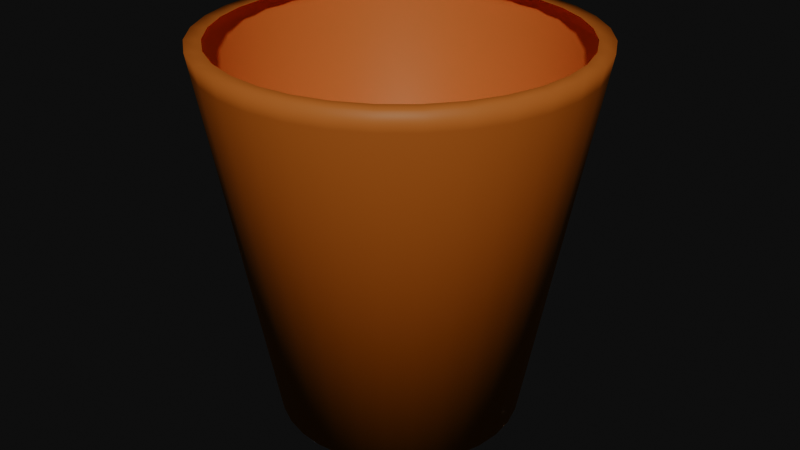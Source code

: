 # Source: bin.blend  (saved by Blender 4.2.66; exported with 4.5.12 LTS)
import bpy
from mathutils import Matrix  # noqa: F401  (used for matrix-valued properties, if any)

bpy.ops.wm.read_factory_settings(use_empty=True)
scene = bpy.context.scene
scene.name = 'Scene'

# ---- collections
col_collection = bpy.data.collections.new('Collection'); scene.collection.children.link(col_collection)

# ---- materials (node trees are filled in below, after node groups)
mat_material = bpy.data.materials.new('Material')

# ---- material node trees
mat_material.use_nodes = True; mat_material.node_tree.nodes.clear()
_N = mat_material.node_tree.nodes; _L = mat_material.node_tree.links
n0 = _N.new('ShaderNodeBsdfPrincipled'); n0.name = 'Principled BSDF'; n0.location = (10, 300)
n0.inputs[0].default_value = (1.0, 0.4233, 0.05448, 1.0)
n1 = _N.new('ShaderNodeOutputMaterial'); n1.name = 'Material Output'; n1.location = (300, 300)
_L.new(n0.outputs[0], n1.inputs[0])
n1.is_active_output = True

# ---- world
world_world = bpy.data.worlds.new('World'); scene.world = world_world
world_world.use_nodes = True; world_world.node_tree.nodes.clear()
_N = world_world.node_tree.nodes; _L = world_world.node_tree.links
n0 = _N.new('ShaderNodeOutputWorld'); n0.name = 'World Output'; n0.location = (300, 300)
n1 = _N.new('ShaderNodeBackground'); n1.name = 'Background'; n1.location = (10, 300)
n1.inputs[0].default_value = (0.05088, 0.05088, 0.05088, 1.0)
_L.new(n1.outputs[0], n0.inputs[0])
n0.is_active_output = True
world_world.color = (0.05088, 0.05088, 0.05088)
world_world.sun_shadow_jitter_overblur = 0.0

# ---- meshes
me_cylinder_001 = bpy.data.meshes.new('Cylinder.001')
me_cylinder_001.from_pydata([(0.0, 0.641, -1.0), (0.0, 0.9166, 1.0), (0.125, 0.6287, -1.0), (0.1788, 0.899, 1.0), (0.2453, 0.5922, -1.0), (0.3508, 0.8468, 1.0), (0.3561, 0.533, -1.0), (0.5092, 0.7621, 1.0), (0.4532, 0.4532, -1.0), (0.6481, 0.6481, 1.0), (0.533, 0.3561, -1.0), (0.7621, 0.5092, 1.0), (0.5922, 0.2453, -1.0), (0.8468, 0.3508, 1.0), (0.6287, 0.125, -1.0), (0.899, 0.1788, 1.0), (0.641, -2.675e-09, -1.0), (0.9166, 0.0, 1.0), (0.6287, -0.125, -1.0), (0.899, -0.1788, 1.0), (0.5922, -0.2453, -1.0), (0.8468, -0.3508, 1.0), (0.533, -0.3561, -1.0), (0.7621, -0.5092, 1.0), (0.4532, -0.4532, -1.0), (0.6481, -0.6481, 1.0), (0.3561, -0.533, -1.0), (0.5092, -0.7621, 1.0), (0.2453, -0.5922, -1.0), (0.3508, -0.8468, 1.0), (0.125, -0.6287, -1.0), (0.1788, -0.899, 1.0), (0.0, -0.641, -1.0), (0.0, -0.9166, 1.0), (-0.125, -0.6287, -1.0), (-0.1788, -0.899, 1.0), (-0.2453, -0.5922, -1.0), (-0.3508, -0.8468, 1.0), (-0.3561, -0.533, -1.0), (-0.5092, -0.7621, 1.0), (-0.4532, -0.4532, -1.0), (-0.6481, -0.6481, 1.0), (-0.533, -0.3561, -1.0), (-0.7621, -0.5092, 1.0), (-0.5922, -0.2453, -1.0), (-0.8468, -0.3508, 1.0), (-0.6287, -0.125, -1.0), (-0.899, -0.1788, 1.0), (-0.641, -2.675e-09, -1.0), (-0.9166, 0.0, 1.0), (-0.6287, 0.125, -1.0), (-0.899, 0.1788, 1.0), (-0.5922, 0.2453, -1.0), (-0.8468, 0.3508, 1.0), (-0.533, 0.3561, -1.0), (-0.7621, 0.5092, 1.0), (-0.4532, 0.4532, -1.0), (-0.6481, 0.6481, 1.0), (-0.3561, 0.533, -1.0), (-0.5092, 0.7621, 1.0), (-0.2453, 0.5922, -1.0), (-0.3508, 0.8468, 1.0), (-0.125, 0.6287, -1.0), (-0.1788, 0.899, 1.0), (0.1951, 0.9808, 1.0), (0.0, 1.0, 1.0), (0.3827, 0.9239, 1.0), (0.5556, 0.8315, 1.0), (0.7071, 0.7071, 1.0), (0.8315, 0.5556, 1.0), (0.9239, 0.3827, 1.0), (0.9808, 0.1951, 1.0), (1.0, 0.0, 1.0), (0.9808, -0.1951, 1.0), (0.9239, -0.3827, 1.0), (0.8315, -0.5556, 1.0), (0.7071, -0.7071, 1.0), (0.5556, -0.8315, 1.0), (0.3827, -0.9239, 1.0), (0.1951, -0.9808, 1.0), (0.0, -1.0, 1.0), (-0.1951, -0.9808, 1.0), (-0.3827, -0.9239, 1.0), (-0.5556, -0.8315, 1.0), (-0.7071, -0.7071, 1.0), (-0.8315, -0.5556, 1.0), (-0.9239, -0.3827, 1.0), (-0.9808, -0.1951, 1.0), (-1.0, 0.0, 1.0), (-0.9808, 0.1951, 1.0), (-0.9239, 0.3827, 1.0), (-0.8315, 0.5556, 1.0), (-0.7071, 0.7071, 1.0), (-0.5556, 0.8315, 1.0), (-0.3827, 0.9239, 1.0), (-0.1951, 0.9808, 1.0), (0.0, 0.9827, 0.9038), (0.1917, 0.9639, 0.9038), (0.3761, 0.9079, 0.9038), (0.546, 0.8171, 0.9038), (0.6949, 0.6949, 0.9038), (0.8171, 0.546, 0.9038), (0.9079, 0.3761, 0.9038), (0.9639, 0.1917, 0.9038), (0.9827, -1.286e-10, 0.9038), (0.9639, -0.1917, 0.9038), (0.9079, -0.3761, 0.9038), (0.8171, -0.546, 0.9038), (0.6949, -0.6949, 0.9038), (0.546, -0.8171, 0.9038), (0.3761, -0.9079, 0.9038), (0.1917, -0.9639, 0.9038), (0.0, -0.9827, 0.9038), (-0.1917, -0.9639, 0.9038), (-0.3761, -0.9079, 0.9038), (-0.546, -0.8171, 0.9038), (-0.6949, -0.6949, 0.9038), (-0.8171, -0.546, 0.9038), (-0.9079, -0.3761, 0.9038), (-0.9639, -0.1917, 0.9038), (-0.9827, -1.286e-10, 0.9038), (-0.9639, 0.1917, 0.9038), (-0.9079, 0.3761, 0.9038), (-0.8171, 0.546, 0.9038), (-0.6949, 0.6949, 0.9038), (-0.546, 0.8171, 0.9038), (-0.3761, 0.9079, 0.9038), (-0.1917, 0.9639, 0.9038)], [], [(96, 65, 64, 97), (97, 64, 66, 98), (98, 66, 67, 99), (99, 67, 68, 100), (100, 68, 69, 101), (101, 69, 70, 102), (102, 70, 71, 103), (103, 71, 72, 104), (104, 72, 73, 105), (105, 73, 74, 106), (106, 74, 75, 107), (107, 75, 76, 108), (108, 76, 77, 109), (109, 77, 78, 110), (110, 78, 79, 111), (111, 79, 80, 112), (112, 80, 81, 113), (113, 81, 82, 114), (114, 82, 83, 115), (115, 83, 84, 116), (116, 84, 85, 117), (117, 85, 86, 118), (118, 86, 87, 119), (119, 87, 88, 120), (120, 88, 89, 121), (121, 89, 90, 122), (122, 90, 91, 123), (123, 91, 92, 124), (124, 92, 93, 125), (125, 93, 94, 126), (126, 94, 95, 127), (127, 95, 65, 96), (0, 2, 4, 6, 8, 10, 12, 14, 16, 18, 20, 22, 24, 26, 28, 30, 32, 34, 36, 38, 40, 42, 44, 46, 48, 50, 52, 54, 56, 58, 60, 62), (1, 3, 64, 65), (3, 5, 66, 64), (5, 7, 67, 66), (7, 9, 68, 67), (9, 11, 69, 68), (11, 13, 70, 69), (13, 15, 71, 70), (15, 17, 72, 71), (17, 19, 73, 72), (19, 21, 74, 73), (21, 23, 75, 74), (23, 25, 76, 75), (25, 27, 77, 76), (27, 29, 78, 77), (29, 31, 79, 78), (31, 33, 80, 79), (33, 35, 81, 80), (35, 37, 82, 81), (37, 39, 83, 82), (39, 41, 84, 83), (41, 43, 85, 84), (43, 45, 86, 85), (45, 47, 87, 86), (47, 49, 88, 87), (49, 51, 89, 88), (51, 53, 90, 89), (53, 55, 91, 90), (55, 57, 92, 91), (57, 59, 93, 92), (59, 61, 94, 93), (61, 63, 95, 94), (63, 1, 65, 95), (62, 127, 96, 0), (60, 126, 127, 62), (58, 125, 126, 60), (56, 124, 125, 58), (54, 123, 124, 56), (52, 122, 123, 54), (50, 121, 122, 52), (48, 120, 121, 50), (46, 119, 120, 48), (44, 118, 119, 46), (42, 117, 118, 44), (40, 116, 117, 42), (38, 115, 116, 40), (36, 114, 115, 38), (34, 113, 114, 36), (32, 112, 113, 34), (30, 111, 112, 32), (28, 110, 111, 30), (26, 109, 110, 28), (24, 108, 109, 26), (22, 107, 108, 24), (20, 106, 107, 22), (18, 105, 106, 20), (16, 104, 105, 18), (14, 103, 104, 16), (12, 102, 103, 14), (10, 101, 102, 12), (8, 100, 101, 10), (6, 99, 100, 8), (4, 98, 99, 6), (2, 97, 98, 4), (0, 96, 97, 2)])
me_cylinder_001.polygons.foreach_set('use_smooth', [True] * 97)
_uv = me_cylinder_001.uv_layers.new(name='UVMap')
_uv.uv.foreach_set('vector', [1.0, 0.976, 1.0, 1.0, 0.9688, 1.0, 0.9688, 0.976, 0.9688, 0.976, 0.9688, 1.0, 0.9375, 1.0, 0.9375, 0.976, 0.9375, 0.976, 0.9375, 1.0, 0.9062, 1.0, 0.9062, 0.976, 0.9062, 0.976, 0.9062, 1.0, 0.875, 1.0, 0.875, 0.976, 0.875, 0.976, 0.875, 1.0, 0.8438, 1.0, 0.8438, 0.976, 0.8438, 0.976, 0.8438, 1.0, 0.8125, 1.0, 0.8125, 0.976, 0.8125, 0.976, 0.8125, 1.0, 0.7812, 1.0, 0.7812, 0.976, 0.7812, 0.976, 0.7812, 1.0, 0.75, 1.0, 0.75, 0.976, 0.75, 0.976, 0.75, 1.0, 0.7188, 1.0, 0.7188, 0.976, 0.7188, 0.976, 0.7188, 1.0, 0.6875, 1.0, 0.6875, 0.976, 0.6875, 0.976, 0.6875, 1.0, 0.6562, 1.0, 0.6562, 0.976, 0.6562, 0.976, 0.6562, 1.0, 0.625, 1.0, 0.625, 0.976, 0.625, 0.976, 0.625, 1.0, 0.5938, 1.0, 0.5938, 0.976, 0.5938, 0.976, 0.5938, 1.0, 0.5625, 1.0, 0.5625, 0.976, 0.5625, 0.976, 0.5625, 1.0, 0.5312, 1.0, 0.5312, 0.976, 0.5312, 0.976, 0.5312, 1.0, 0.5, 1.0, 0.5, 0.976, 0.5, 0.976, 0.5, 1.0, 0.4688, 1.0, 0.4688, 0.976, 0.4688, 0.976, 0.4688, 1.0, 0.4375, 1.0, 0.4375, 0.976, 0.4375, 0.976, 0.4375, 1.0, 0.4062, 1.0, 0.4062, 0.976, 0.4062, 0.976, 0.4062, 1.0, 0.375, 1.0, 0.375, 0.976, 0.375, 0.976, 0.375, 1.0, 0.3438, 1.0, 0.3438, 0.976, 0.3438, 0.976, 0.3438, 1.0, 0.3125, 1.0, 0.3125, 0.976, 0.3125, 0.976, 0.3125, 1.0, 0.2812, 1.0, 0.2812, 0.976, 0.2812, 0.976, 0.2812, 1.0, 0.25, 1.0, 0.25, 0.976, 0.25, 0.976, 0.25, 1.0, 0.2188, 1.0, 0.2188, 0.976, 0.2188, 0.976, 0.2188, 1.0, 0.1875, 1.0, 0.1875, 0.976, 0.1875, 0.976, 0.1875, 1.0, 0.1562, 1.0, 0.1562, 0.976, 0.1562, 0.976, 0.1562, 1.0, 0.125, 1.0, 0.125, 0.976, 0.125, 0.976, 0.125, 1.0, 0.09375, 1.0, 0.09375, 0.976, 0.09375, 0.976, 0.09375, 1.0, 0.0625, 1.0, 0.0625, 0.976, 0.0625, 0.976, 0.0625, 1.0, 0.03125, 1.0, 0.03125, 0.976, 0.03125, 0.976, 0.03125, 1.0, 0.0, 1.0, 0.0, 0.976, 0.75, 0.49, 0.7968, 0.4854, 0.8418, 0.4717, 0.8833, 0.4496, 0.9197, 0.4197, 0.9496, 0.3833, 0.9717, 0.3418, 0.9854, 0.2968, 0.99, 0.25, 0.9854, 0.2032, 0.9717, 0.1582, 0.9496, 0.1167, 0.9197, 0.08029, 0.8833, 0.05045, 0.8418, 0.02827, 0.7968, 0.01461, 0.75, 0.01, 0.7032, 0.01461, 0.6582, 0.02827, 0.6167, 0.05045, 0.5803, 0.08029, 0.5504, 0.1167, 0.5283, 0.1582, 0.5146, 0.2032, 0.51, 0.25, 0.5146, 0.2968, 0.5283, 0.3418, 0.5504, 0.3833, 0.5803, 0.4197, 0.6167, 0.4496, 0.6582, 0.4717, 0.7032, 0.4854, 0.25, 0.47, 0.2929, 0.4657, 0.2968, 0.4854, 0.25, 0.49, 0.2929, 0.4657, 0.3342, 0.4532, 0.3418, 0.4717, 0.2968, 0.4854, 0.3342, 0.4532, 0.3722, 0.4329, 0.3833, 0.4496, 0.3418, 0.4717, 0.3722, 0.4329, 0.4055, 0.4055, 0.4197, 0.4197, 0.3833, 0.4496, 0.4055, 0.4055, 0.4329, 0.3722, 0.4496, 0.3833, 0.4197, 0.4197, 0.4329, 0.3722, 0.4532, 0.3342, 0.4717, 0.3418, 0.4496, 0.3833, 0.4532, 0.3342, 0.4657, 0.2929, 0.4854, 0.2968, 0.4717, 0.3418, 0.4657, 0.2929, 0.47, 0.25, 0.49, 0.25, 0.4854, 0.2968, 0.47, 0.25, 0.4657, 0.2071, 0.4854, 0.2032, 0.49, 0.25, 0.4657, 0.2071, 0.4532, 0.1658, 0.4717, 0.1582, 0.4854, 0.2032, 0.4532, 0.1658, 0.4329, 0.1278, 0.4496, 0.1167, 0.4717, 0.1582, 0.4329, 0.1278, 0.4055, 0.09445, 0.4197, 0.08029, 0.4496, 0.1167, 0.4055, 0.09445, 0.3722, 0.0671, 0.3833, 0.05045, 0.4197, 0.08029, 0.3722, 0.0671, 0.3342, 0.04677, 0.3418, 0.02827, 0.3833, 0.05045, 0.3342, 0.04677, 0.2929, 0.03425, 0.2968, 0.01461, 0.3418, 0.02827, 0.2929, 0.03425, 0.25, 0.03002, 0.25, 0.01, 0.2968, 0.01461, 0.25, 0.03002, 0.2071, 0.03425, 0.2032, 0.01461, 0.25, 0.01, 0.2071, 0.03425, 0.1658, 0.04677, 0.1582, 0.02827, 0.2032, 0.01461, 0.1658, 0.04677, 0.1278, 0.0671, 0.1167, 0.05045, 0.1582, 0.02827, 0.1278, 0.0671, 0.09445, 0.09445, 0.08029, 0.08029, 0.1167, 0.05045, 0.09445, 0.09445, 0.0671, 0.1278, 0.05045, 0.1167, 0.08029, 0.08029, 0.0671, 0.1278, 0.04677, 0.1658, 0.02827, 0.1582, 0.05045, 0.1167, 0.04677, 0.1658, 0.03425, 0.2071, 0.01461, 0.2032, 0.02827, 0.1582, 0.03425, 0.2071, 0.03002, 0.25, 0.01, 0.25, 0.01461, 0.2032, 0.03002, 0.25, 0.03425, 0.2929, 0.01461, 0.2968, 0.01, 0.25, 0.03425, 0.2929, 0.04677, 0.3342, 0.02827, 0.3418, 0.01461, 0.2968, 0.04677, 0.3342, 0.0671, 0.3722, 0.05045, 0.3833, 0.02827, 0.3418, 0.0671, 0.3722, 0.09445, 0.4055, 0.08029, 0.4197, 0.05045, 0.3833, 0.09445, 0.4055, 0.1278, 0.4329, 0.1167, 0.4496, 0.08029, 0.4197, 0.1278, 0.4329, 0.1658, 0.4532, 0.1582, 0.4717, 0.1167, 0.4496, 0.1658, 0.4532, 0.2071, 0.4657, 0.2032, 0.4854, 0.1582, 0.4717, 0.2071, 0.4657, 0.25, 0.47, 0.25, 0.49, 0.2032, 0.4854, 0.03125, 0.5, 0.03125, 0.976, 0.0, 0.976, 0.0, 0.5, 0.0625, 0.5, 0.0625, 0.976, 0.03125, 0.976, 0.03125, 0.5, 0.09375, 0.5, 0.09375, 0.976, 0.0625, 0.976, 0.0625, 0.5, 0.125, 0.5, 0.125, 0.976, 0.09375, 0.976, 0.09375, 0.5, 0.1562, 0.5, 0.1562, 0.976, 0.125, 0.976, 0.125, 0.5, 0.1875, 0.5, 0.1875, 0.976, 0.1562, 0.976, 0.1562, 0.5, 0.2188, 0.5, 0.2188, 0.976, 0.1875, 0.976, 0.1875, 0.5, 0.25, 0.5, 0.25, 0.976, 0.2188, 0.976, 0.2188, 0.5, 0.2812, 0.5, 0.2812, 0.976, 0.25, 0.976, 0.25, 0.5, 0.3125, 0.5, 0.3125, 0.976, 0.2812, 0.976, 0.2812, 0.5, 0.3438, 0.5, 0.3438, 0.976, 0.3125, 0.976, 0.3125, 0.5, 0.375, 0.5, 0.375, 0.976, 0.3438, 0.976, 0.3438, 0.5, 0.4062, 0.5, 0.4062, 0.976, 0.375, 0.976, 0.375, 0.5, 0.4375, 0.5, 0.4375, 0.976, 0.4062, 0.976, 0.4062, 0.5, 0.4688, 0.5, 0.4688, 0.976, 0.4375, 0.976, 0.4375, 0.5, 0.5, 0.5, 0.5, 0.976, 0.4688, 0.976, 0.4688, 0.5, 0.5312, 0.5, 0.5312, 0.976, 0.5, 0.976, 0.5, 0.5, 0.5625, 0.5, 0.5625, 0.976, 0.5312, 0.976, 0.5312, 0.5, 0.5938, 0.5, 0.5938, 0.976, 0.5625, 0.976, 0.5625, 0.5, 0.625, 0.5, 0.625, 0.976, 0.5938, 0.976, 0.5938, 0.5, 0.6562, 0.5, 0.6562, 0.976, 0.625, 0.976, 0.625, 0.5, 0.6875, 0.5, 0.6875, 0.976, 0.6562, 0.976, 0.6562, 0.5, 0.7188, 0.5, 0.7188, 0.976, 0.6875, 0.976, 0.6875, 0.5, 0.75, 0.5, 0.75, 0.976, 0.7188, 0.976, 0.7188, 0.5, 0.7812, 0.5, 0.7812, 0.976, 0.75, 0.976, 0.75, 0.5, 0.8125, 0.5, 0.8125, 0.976, 0.7812, 0.976, 0.7812, 0.5, 0.8438, 0.5, 0.8438, 0.976, 0.8125, 0.976, 0.8125, 0.5, 0.875, 0.5, 0.875, 0.976, 0.8438, 0.976, 0.8438, 0.5, 0.9062, 0.5, 0.9062, 0.976, 0.875, 0.976, 0.875, 0.5, 0.9375, 0.5, 0.9375, 0.976, 0.9062, 0.976, 0.9062, 0.5, 0.9688, 0.5, 0.9688, 0.976, 0.9375, 0.976, 0.9375, 0.5, 1.0, 0.5, 1.0, 0.976, 0.9688, 0.976, 0.9688, 0.5])
me_cylinder_001.materials.append(mat_material)
me_cylinder_001.update()

# ---- objects
ob_cylinder_001 = bpy.data.objects.new('Cylinder.001', me_cylinder_001)

# ---- transforms, parenting, visibility, modifiers, constraints
ob_cylinder_001.location = (0.0, 0.0, 0.0)

# ---- collection membership
col_collection.objects.link(ob_cylinder_001)

# ---- scene / render settings (as saved in the file)
scene.frame_start = 1; scene.frame_end = 250; scene.frame_set(85)
scene.render.engine = 'BLENDER_EEVEE_NEXT'
scene.view_settings.gamma = 0.5038
bpy.context.view_layer.update()

# ---- added for rendering (the .blend has no active camera and no usable light): camera, sun
cam_auto = bpy.data.cameras.new('AutoCamera')
cam_auto.lens = 50.0
cam_auto.sensor_width = 36.0
cam_auto.clip_end = 1000.0
ob_auto_camera = bpy.data.objects.new('AutoCamera', cam_auto)
scene.collection.objects.link(ob_auto_camera)
ob_auto_camera.location = (3.20507, -3.84609, 2.56406)
ob_auto_camera.rotation_euler = (1.09748, -7.21219e-08, 0.694738)
scene.camera = ob_auto_camera
light_auto_sun = bpy.data.lights.new('AutoSun', 'SUN')
light_auto_sun.energy = 3.0
light_auto_sun.angle = 0.0523599
ob_auto_sun = bpy.data.objects.new('AutoSun', light_auto_sun)
scene.collection.objects.link(ob_auto_sun)
ob_auto_sun.rotation_euler = (0.872665, 0.174533, 0.523599)
bpy.context.view_layer.update()
